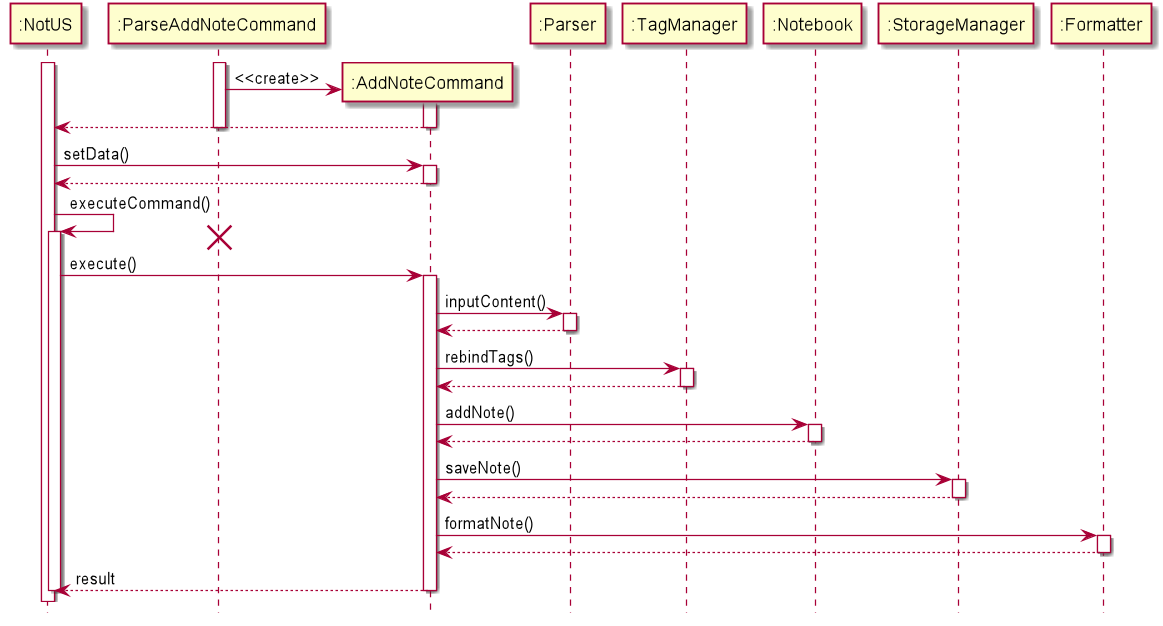

The diagram above was rendered by PlantUML. Its source (embedded in the PNG):
@startuml

hide footbox

participant ":NotUS" as NotUS
participant ":ParseAddNoteCommand" as ParseAddNoteCommand
participant ":AddNoteCommand" as AddNoteCommand
participant ":Parser" as Parser
participant ":TagManager" as TagManager
participant ":Notebook" as Notebook
participant ":StorageManager" as StorageManager
participant ":Formatter" as Formatter

activate NotUS

create ParseAddNoteCommand
activate ParseAddNoteCommand

create AddNoteCommand
ParseAddNoteCommand -> AddNoteCommand: <<create>>

activate AddNoteCommand
AddNoteCommand --> NotUS
deactivate AddNoteCommand
deactivate ParseAddNoteCommand

deactivate ParseAddNoteCommand

NotUS -> AddNoteCommand: setData()

activate AddNoteCommand
AddNoteCommand --> NotUS
deactivate AddNoteCommand

NotUS -> NotUS: executeCommand()

destroy ParseAddNoteCommand
activate NotUS
NotUS -> AddNoteCommand: execute()

activate AddNoteCommand
AddNoteCommand -> Parser: inputContent()
activate Parser
return

deactivate Parser
AddNoteCommand -> TagManager: rebindTags()
activate TagManager
return
deactivate TagManager

AddNoteCommand -> Notebook: addNote()
activate Notebook
return
deactivate Notebook

AddNoteCommand -> StorageManager: saveNote()
activate StorageManager
return
deactivate StorageManager

AddNoteCommand -> Formatter: formatNote()
activate Formatter
return
deactivate Formatter

AddNoteCommand --> NotUS: result
deactivate AddNoteCommand

deactivate NotUS

@enduml